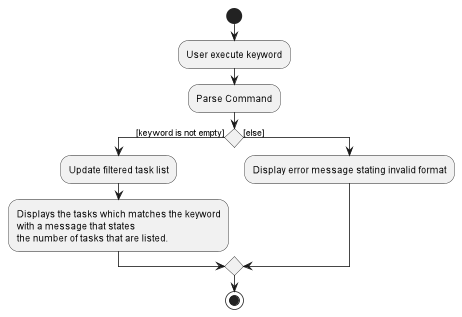

The diagram above was rendered by PlantUML. Its source (embedded in the PNG):
@startuml
start
:User execute keyword;
:Parse Command;
if () then ([keyword is not empty])
    :Update filtered task list;
    :Displays the tasks which matches the keyword 
    with a message that states
    the number of tasks that are listed. ;

else ([else])
  :Display error message stating invalid format;

endif

stop

@enduml